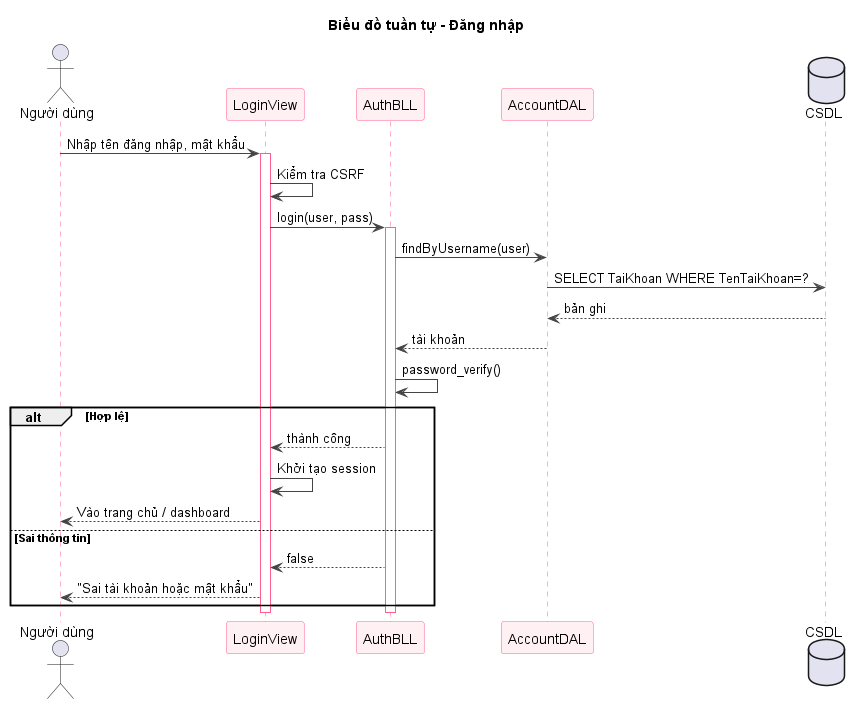

The diagram above was rendered by PlantUML. Its source (embedded in the PNG):
@startuml sq-30-dangnhap
title Biểu đồ tuần tự - Đăng nhập
skinparam shadowing false
skinparam sequence {
  ArrowColor #444444
  LifeLineBorderColor #FF5E8E
  ParticipantBorderColor #FF5E8E
  ParticipantBackgroundColor #FFF0F3
}
actor "Người dùng" as U
participant "LoginView" as V
participant "AuthBLL" as B
participant "AccountDAL" as D
database "CSDL" as DB
U -> V : Nhập tên đăng nhập, mật khẩu
activate V
V -> V : Kiểm tra CSRF
V -> B : login(user, pass)
activate B
B -> D : findByUsername(user)
D -> DB : SELECT TaiKhoan WHERE TenTaiKhoan=?
DB --> D : bản ghi
D --> B : tài khoản
B -> B : password_verify()
alt Hợp lệ
  B --> V : thành công
  V -> V : Khởi tạo session
  V --> U : Vào trang chủ / dashboard
else Sai thông tin
  B --> V : false
  V --> U : "Sai tài khoản hoặc mật khẩu"
end
deactivate B
deactivate V
@enduml